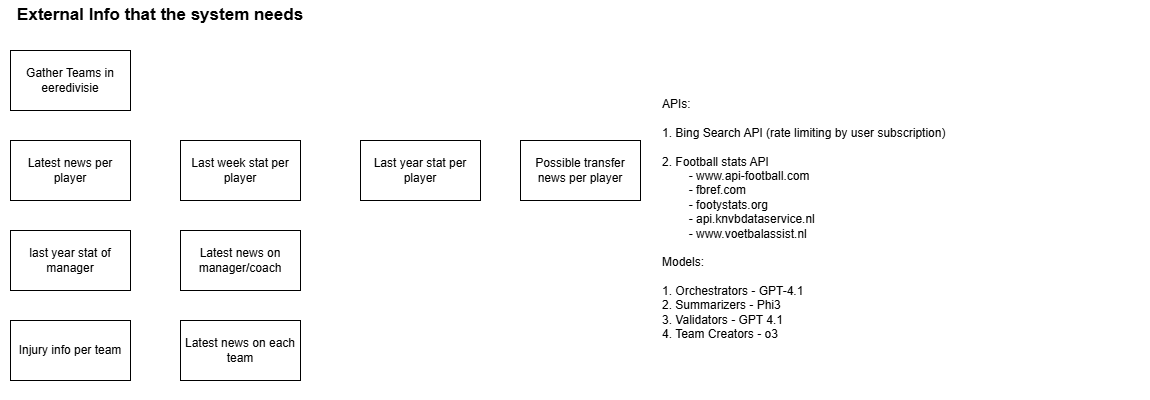

The diagram above was exported from draw.io. Its source (the exported page's mxGraphModel, read from the mxfile embedded in the PNG):
<mxGraphModel dx="1425" dy="1997" grid="1" gridSize="10" guides="1" tooltips="1" connect="1" arrows="1" fold="1" page="1" pageScale="1" pageWidth="827" pageHeight="1169" math="0" shadow="0">
  <root>
    <mxCell id="0" />
    <mxCell id="1" parent="0" />
    <mxCell id="2" value="Gather Teams in eeredivisie" style="rounded=0;whiteSpace=wrap;html=1;" vertex="1" parent="1">
      <mxGeometry x="50" y="-1040" width="120" height="60" as="geometry" />
    </mxCell>
    <mxCell id="3" value="Latest news on each team" style="rounded=0;whiteSpace=wrap;html=1;" vertex="1" parent="1">
      <mxGeometry x="220" y="-770" width="120" height="60" as="geometry" />
    </mxCell>
    <mxCell id="4" value="Latest news per player" style="rounded=0;whiteSpace=wrap;html=1;" vertex="1" parent="1">
      <mxGeometry x="50" y="-950" width="120" height="60" as="geometry" />
    </mxCell>
    <mxCell id="5" value="Last week stat per player" style="rounded=0;whiteSpace=wrap;html=1;" vertex="1" parent="1">
      <mxGeometry x="220" y="-950" width="120" height="60" as="geometry" />
    </mxCell>
    <mxCell id="6" value="Last year stat per player" style="rounded=0;whiteSpace=wrap;html=1;" vertex="1" parent="1">
      <mxGeometry x="400" y="-950" width="120" height="60" as="geometry" />
    </mxCell>
    <mxCell id="7" value="Latest news on manager/coach" style="rounded=0;whiteSpace=wrap;html=1;" vertex="1" parent="1">
      <mxGeometry x="220" y="-860" width="120" height="60" as="geometry" />
    </mxCell>
    <mxCell id="8" value="last year stat of manager" style="rounded=0;whiteSpace=wrap;html=1;" vertex="1" parent="1">
      <mxGeometry x="50" y="-860" width="120" height="60" as="geometry" />
    </mxCell>
    <mxCell id="9" value="Injury info per team" style="rounded=0;whiteSpace=wrap;html=1;" vertex="1" parent="1">
      <mxGeometry x="50" y="-770" width="120" height="60" as="geometry" />
    </mxCell>
    <mxCell id="10" value="Possible transfer news per player" style="rounded=0;whiteSpace=wrap;html=1;" vertex="1" parent="1">
      <mxGeometry x="560" y="-950" width="120" height="60" as="geometry" />
    </mxCell>
    <mxCell id="11" value="External Info that the system needs" style="text;html=1;align=center;verticalAlign=middle;whiteSpace=wrap;rounded=0;fontSize=17;fontStyle=1" vertex="1" parent="1">
      <mxGeometry x="40" y="-1090" width="320" height="30" as="geometry" />
    </mxCell>
    <mxCell id="12" value="&lt;div&gt;APIs:&lt;/div&gt;&lt;div&gt;&lt;br&gt;&lt;/div&gt;1. Bing Search API (rate limiting by user subscription)&lt;div&gt;&lt;br&gt;&lt;/div&gt;&lt;div&gt;2. Football stats API&lt;/div&gt;&lt;div&gt;&lt;span style=&quot;white-space: pre;&quot;&gt;&#09;&lt;/span&gt;-&amp;nbsp;www.api-football.com&lt;br&gt;&lt;/div&gt;&lt;div&gt;&lt;span style=&quot;white-space: pre;&quot;&gt;&#09;&lt;/span&gt;-&amp;nbsp;fbref.com&lt;br&gt;&lt;/div&gt;&lt;div&gt;&lt;span style=&quot;white-space: pre;&quot;&gt;&#09;&lt;/span&gt;-&amp;nbsp;footystats.org&lt;br&gt;&lt;/div&gt;&lt;div&gt;&lt;span style=&quot;white-space: pre;&quot;&gt;&#09;&lt;/span&gt;-&amp;nbsp;api.knvbdataservice.nl&lt;br&gt;&lt;/div&gt;&lt;div&gt;&lt;span style=&quot;white-space: pre;&quot;&gt;&#09;&lt;/span&gt;-&amp;nbsp;www.voetbalassist.nl&lt;/div&gt;&lt;div&gt;&lt;br&gt;&lt;/div&gt;&lt;div&gt;Models:&lt;/div&gt;&lt;div&gt;&lt;br&gt;&lt;/div&gt;&lt;div&gt;1. Orchestrators - GPT-4.1&lt;/div&gt;&lt;div&gt;2. Summarizers - Phi3&lt;/div&gt;&lt;div&gt;3. Validators - GPT 4.1&lt;/div&gt;&lt;div&gt;4. Team Creators - o3&lt;/div&gt;" style="text;html=1;align=left;verticalAlign=top;whiteSpace=wrap;rounded=0;" vertex="1" parent="1">
      <mxGeometry x="700" y="-1000" width="490" height="310" as="geometry" />
    </mxCell>
  </root>
</mxGraphModel>